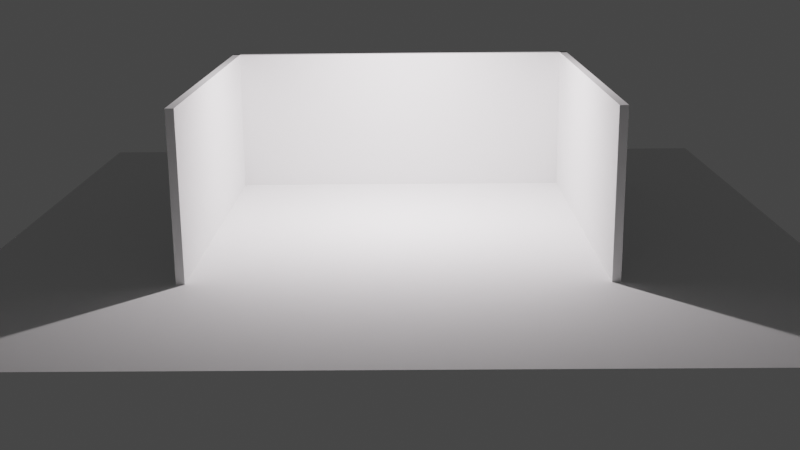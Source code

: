 # Source: interior.blend  (saved by Blender 3.6.11; exported with 4.5.12 LTS)
import bpy
from mathutils import Matrix  # noqa: F401  (used for matrix-valued properties, if any)

bpy.ops.wm.read_factory_settings(use_empty=True)
scene = bpy.context.scene
scene.name = 'Scene'

# ---- collections
col_collection = bpy.data.collections.new('Collection'); scene.collection.children.link(col_collection)

# ---- world
world_world = bpy.data.worlds.new('World'); scene.world = world_world
world_world.use_nodes = True; world_world.node_tree.nodes.clear()
_N = world_world.node_tree.nodes; _L = world_world.node_tree.links
n0 = _N.new('ShaderNodeOutputWorld'); n0.name = 'World Output'; n0.location = (300, 300)
n1 = _N.new('ShaderNodeBackground'); n1.name = 'Background'; n1.location = (10, 300)
n1.inputs[0].default_value = (0.05088, 0.05088, 0.05088, 1.0)
_L.new(n1.outputs[0], n0.inputs[0])
n0.is_active_output = True
world_world.color = (0.05088, 0.05088, 0.05088)
world_world.use_sun_shadow = False
world_world.sun_shadow_jitter_overblur = 0.0

# ---- cameras
cam_camera_114 = bpy.data.cameras.new('Camera.114')
cam_camera_114.lens = 50.4

# ---- lights
light_sun = bpy.data.lights.new('Sun', 'AREA')
light_sun.color = (1.0, 0.9335, 0.9626)
light_sun.transmission_factor = 0.0
light_sun.energy = 314.2
light_sun.shadow_maximum_resolution = 0.006
light_sun.use_absolute_resolution = True
light_sun.size = 0.125
light_sun.size_y = 0.125

# ---- meshes
me_plane_195 = bpy.data.meshes.new('Plane.195')
me_plane_195.from_pydata([(-5.0, -5.0, 0.0), (5.0, -5.0, 0.0), (-5.0, 5.0, 0.0), (5.0, 5.0, 0.0)], [], [(0, 1, 3, 2)])
_uv = me_plane_195.uv_layers.new(name='UVMap')
_uv.uv.foreach_set('vector', [0.0, 0.0, 1.0, 0.0, 1.0, 1.0, 0.0, 1.0])
me_plane_195.update()
me_cube_223 = bpy.data.meshes.new('Cube.223')
me_cube_223.from_pydata([(-0.5, -0.5, -0.5), (-0.5, -0.5, 0.5), (-0.5, 0.5, -0.5), (-0.5, 0.5, 0.5), (0.5, -0.5, -0.5), (0.5, -0.5, 0.5), (0.5, 0.5, -0.5), (0.5, 0.5, 0.5)], [], [(0, 1, 3, 2), (2, 3, 7, 6), (6, 7, 5, 4), (4, 5, 1, 0), (2, 6, 4, 0), (7, 3, 1, 5)])
_uv = me_cube_223.uv_layers.new(name='UVMap')
_uv.uv.foreach_set('vector', [0.375, 0.0, 0.625, 0.0, 0.625, 0.25, 0.375, 0.25, 0.375, 0.25, 0.625, 0.25, 0.625, 0.5, 0.375, 0.5, 0.375, 0.5, 0.625, 0.5, 0.625, 0.75, 0.375, 0.75, 0.375, 0.75, 0.625, 0.75, 0.625, 1.0, 0.375, 1.0, 0.125, 0.5, 0.375, 0.5, 0.375, 0.75, 0.125, 0.75, 0.625, 0.5, 0.875, 0.5, 0.875, 0.75, 0.625, 0.75])
me_cube_223.update()
me_cube_224 = bpy.data.meshes.new('Cube.224')
me_cube_224.from_pydata([(-0.5, -0.5, -0.5), (-0.5, -0.5, 0.5), (-0.5, 0.5, -0.5), (-0.5, 0.5, 0.5), (0.5, -0.5, -0.5), (0.5, -0.5, 0.5), (0.5, 0.5, -0.5), (0.5, 0.5, 0.5)], [], [(0, 1, 3, 2), (2, 3, 7, 6), (6, 7, 5, 4), (4, 5, 1, 0), (2, 6, 4, 0), (7, 3, 1, 5)])
_uv = me_cube_224.uv_layers.new(name='UVMap')
_uv.uv.foreach_set('vector', [0.375, 0.0, 0.625, 0.0, 0.625, 0.25, 0.375, 0.25, 0.375, 0.25, 0.625, 0.25, 0.625, 0.5, 0.375, 0.5, 0.375, 0.5, 0.625, 0.5, 0.625, 0.75, 0.375, 0.75, 0.375, 0.75, 0.625, 0.75, 0.625, 1.0, 0.375, 1.0, 0.125, 0.5, 0.375, 0.5, 0.375, 0.75, 0.125, 0.75, 0.625, 0.5, 0.875, 0.5, 0.875, 0.75, 0.625, 0.75])
me_cube_224.update()
me_cube_226 = bpy.data.meshes.new('Cube.226')
me_cube_226.from_pydata([(-0.5, -0.5, -0.5), (-0.5, -0.5, 0.5), (-0.5, 0.5, -0.5), (-0.5, 0.5, 0.5), (0.5, -0.5, -0.5), (0.5, -0.5, 0.5), (0.5, 0.5, -0.5), (0.5, 0.5, 0.5)], [], [(0, 1, 3, 2), (2, 3, 7, 6), (6, 7, 5, 4), (4, 5, 1, 0), (2, 6, 4, 0), (7, 3, 1, 5)])
_uv = me_cube_226.uv_layers.new(name='UVMap')
_uv.uv.foreach_set('vector', [0.375, 0.0, 0.625, 0.0, 0.625, 0.25, 0.375, 0.25, 0.375, 0.25, 0.625, 0.25, 0.625, 0.5, 0.375, 0.5, 0.375, 0.5, 0.625, 0.5, 0.625, 0.75, 0.375, 0.75, 0.375, 0.75, 0.625, 0.75, 0.625, 1.0, 0.375, 1.0, 0.125, 0.5, 0.375, 0.5, 0.375, 0.75, 0.125, 0.75, 0.625, 0.5, 0.875, 0.5, 0.875, 0.75, 0.625, 0.75])
me_cube_226.update()

# ---- objects
ob_floor = bpy.data.objects.new('Floor', me_plane_195)
ob_wall_right = bpy.data.objects.new('wall_right', me_cube_223)
ob_wall_left = bpy.data.objects.new('wall_left', me_cube_224)
ob_wall_1 = bpy.data.objects.new('wall_1', me_cube_226)
ob_camera = bpy.data.objects.new('Camera', cam_camera_114)
ob_sun = bpy.data.objects.new('Sun', light_sun)

# ---- transforms, parenting, visibility, modifiers, constraints
ob_floor.location = (0.0, 0.0, 0.0)
ob_wall_right.location = (0.0, 2.45, 1.0)
ob_wall_right.scale = (5.0, 0.1, 2.0)
ob_wall_left.location = (0.0, -2.45, 1.0)
ob_wall_left.scale = (5.0, 0.1, 2.0)
ob_wall_1.location = (-2.45, 0.0, 1.0)
ob_wall_1.scale = (0.1, 5.0, 2.0)
ob_camera.location = (14.46, 0.1436, 3.949)
ob_camera.rotation_euler = (1.304, 0.009041, 1.578)
ob_sun.location = (-0.1682, 0.05036, 3.554)

# ---- collection membership
col_collection.objects.link(ob_floor)
col_collection.objects.link(ob_wall_right)
col_collection.objects.link(ob_wall_left)
col_collection.objects.link(ob_wall_1)
col_collection.objects.link(ob_camera)
col_collection.objects.link(ob_sun)

# ---- scene / render settings (as saved in the file)
scene.camera = ob_camera
scene.frame_start = 1; scene.frame_end = 250; scene.frame_set(204)
scene.render.engine = 'BLENDER_EEVEE_NEXT'
scene.cycles.sampling_pattern = 'TABULATED_SOBOL'
scene.view_settings.view_transform = 'Filmic'
bpy.context.view_layer.update()
